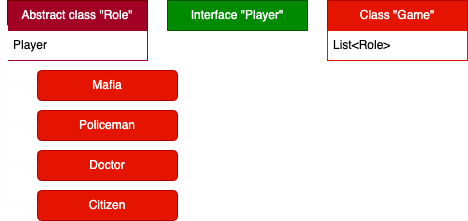

The diagram above was exported from draw.io. Its source (the exported page's mxGraphModel, read from the mxfile embedded in the PNG):
<mxGraphModel dx="1462" dy="667" grid="1" gridSize="10" guides="1" tooltips="1" connect="1" arrows="1" fold="1" page="1" pageScale="1" pageWidth="827" pageHeight="1169" math="0" shadow="0">
  <root>
    <mxCell id="0" />
    <mxCell id="1" parent="0" />
    <mxCell id="7" value="Class &quot;Game&quot;" style="swimlane;fontStyle=0;childLayout=stackLayout;horizontal=1;startSize=30;horizontalStack=0;resizeParent=1;resizeParentMax=0;resizeLast=0;collapsible=1;marginBottom=0;whiteSpace=wrap;html=1;fillColor=#e51400;fontColor=#ffffff;strokeColor=#B20000;" parent="1" vertex="1">
      <mxGeometry x="320" y="40" width="140" height="60" as="geometry" />
    </mxCell>
    <mxCell id="8" value="List&amp;lt;Role&amp;gt;" style="text;strokeColor=#e51500;fillColor=default;align=left;verticalAlign=middle;spacingLeft=4;spacingRight=4;overflow=hidden;points=[[0,0.5],[1,0.5]];portConstraint=eastwest;rotatable=0;whiteSpace=wrap;html=1;" parent="7" vertex="1">
      <mxGeometry y="30" width="140" height="30" as="geometry" />
    </mxCell>
    <mxCell id="23" value="Interface &quot;Player&quot;" style="swimlane;fontStyle=0;childLayout=stackLayout;horizontal=1;startSize=30;horizontalStack=0;resizeParent=1;resizeParentMax=0;resizeLast=0;collapsible=1;marginBottom=0;whiteSpace=wrap;html=1;fillColor=#008a00;fontColor=#ffffff;strokeColor=#005700;" parent="1" vertex="1">
      <mxGeometry x="160" y="40" width="140" height="30" as="geometry" />
    </mxCell>
    <mxCell id="28" value="Abstract class &quot;Role&quot;" style="swimlane;fontStyle=0;childLayout=stackLayout;horizontal=1;startSize=30;horizontalStack=0;resizeParent=1;resizeParentMax=0;resizeLast=0;collapsible=1;marginBottom=0;whiteSpace=wrap;html=1;fillColor=#a20025;fontColor=#ffffff;strokeColor=#6F0000;" parent="1" vertex="1">
      <mxGeometry y="40" width="140" height="60" as="geometry" />
    </mxCell>
    <mxCell id="57" value="Player" style="text;strokeColor=#a20125;fillColor=default;align=left;verticalAlign=middle;spacingLeft=4;spacingRight=4;overflow=hidden;points=[[0,0.5],[1,0.5]];portConstraint=eastwest;rotatable=0;whiteSpace=wrap;html=1;" vertex="1" parent="28">
      <mxGeometry y="30" width="140" height="30" as="geometry" />
    </mxCell>
    <mxCell id="42" value="" style="endArrow=none;html=1;fillColor=#f5f5f5;gradientColor=#b3b3b3;strokeColor=#FCFCFC;" parent="1" edge="1">
      <mxGeometry width="50" height="50" relative="1" as="geometry">
        <mxPoint y="250" as="sourcePoint" />
        <mxPoint y="160" as="targetPoint" />
        <Array as="points">
          <mxPoint y="160" />
          <mxPoint y="60" />
        </Array>
      </mxGeometry>
    </mxCell>
    <mxCell id="74" value="Mafia" style="rounded=1;whiteSpace=wrap;html=1;fillColor=#e51400;fontColor=#ffffff;strokeColor=#B20000;" vertex="1" parent="1">
      <mxGeometry x="30" y="110" width="140" height="30" as="geometry" />
    </mxCell>
    <mxCell id="75" value="" style="endArrow=classic;html=1;entryX=0;entryY=0.5;entryDx=0;entryDy=0;fillColor=#f5f5f5;gradientColor=#b3b3b3;strokeColor=#FCFCFC;" edge="1" parent="1" target="74">
      <mxGeometry width="50" height="50" relative="1" as="geometry">
        <mxPoint y="125" as="sourcePoint" />
        <mxPoint x="180" y="230" as="targetPoint" />
      </mxGeometry>
    </mxCell>
    <mxCell id="76" value="Policeman" style="rounded=1;whiteSpace=wrap;html=1;fillColor=#e51400;fontColor=#ffffff;strokeColor=#B20000;" vertex="1" parent="1">
      <mxGeometry x="30" y="150" width="140" height="30" as="geometry" />
    </mxCell>
    <mxCell id="77" value="" style="endArrow=classic;html=1;entryX=0;entryY=0.5;entryDx=0;entryDy=0;fillColor=#f5f5f5;gradientColor=#b3b3b3;strokeColor=#FCFCFC;" edge="1" parent="1" target="76">
      <mxGeometry width="50" height="50" relative="1" as="geometry">
        <mxPoint y="165" as="sourcePoint" />
        <mxPoint x="180" y="270" as="targetPoint" />
      </mxGeometry>
    </mxCell>
    <mxCell id="78" value="Doctor" style="rounded=1;whiteSpace=wrap;html=1;fillColor=#e51400;fontColor=#ffffff;strokeColor=#B20000;" vertex="1" parent="1">
      <mxGeometry x="30" y="190" width="140" height="30" as="geometry" />
    </mxCell>
    <mxCell id="79" value="" style="endArrow=classic;html=1;entryX=0;entryY=0.5;entryDx=0;entryDy=0;fillColor=#f5f5f5;gradientColor=#b3b3b3;strokeColor=#FCFCFC;" edge="1" parent="1" target="78">
      <mxGeometry width="50" height="50" relative="1" as="geometry">
        <mxPoint y="205" as="sourcePoint" />
        <mxPoint x="180" y="310" as="targetPoint" />
      </mxGeometry>
    </mxCell>
    <mxCell id="80" value="Citizen" style="rounded=1;whiteSpace=wrap;html=1;fillColor=#e51400;fontColor=#ffffff;strokeColor=#B20000;" vertex="1" parent="1">
      <mxGeometry x="30" y="230" width="140" height="30" as="geometry" />
    </mxCell>
    <mxCell id="81" value="" style="endArrow=classic;html=1;entryX=0;entryY=0.5;entryDx=0;entryDy=0;fillColor=#f5f5f5;gradientColor=#b3b3b3;strokeColor=#FCFCFC;" edge="1" parent="1" target="80">
      <mxGeometry width="50" height="50" relative="1" as="geometry">
        <mxPoint y="245" as="sourcePoint" />
        <mxPoint x="180" y="350" as="targetPoint" />
        <Array as="points">
          <mxPoint x="10" y="245" />
        </Array>
      </mxGeometry>
    </mxCell>
  </root>
</mxGraphModel>